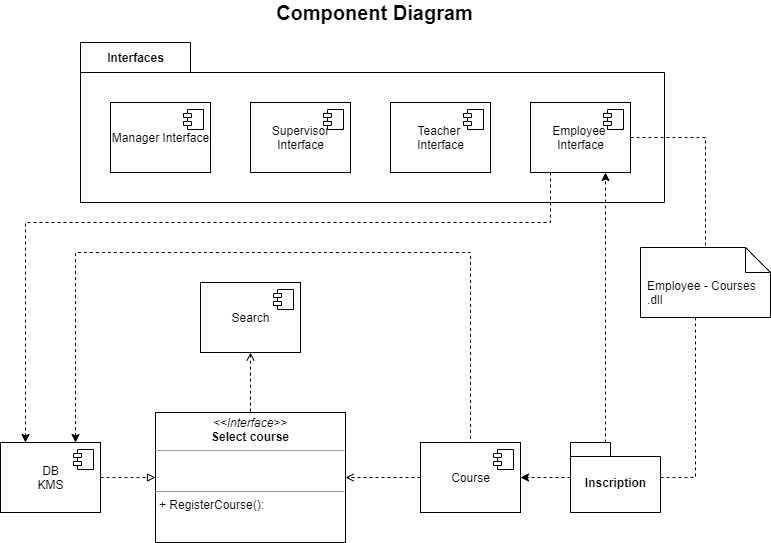

The diagram above was exported from draw.io. Its source (the exported page's mxGraphModel, read from the mxfile embedded in the PNG):
<mxGraphModel dx="842" dy="610" grid="1" gridSize="10" guides="1" tooltips="1" connect="1" arrows="1" fold="1" page="1" pageScale="1" pageWidth="827" pageHeight="1169" math="0" shadow="0">
  <root>
    <mxCell id="0" />
    <mxCell id="1" parent="0" />
    <mxCell id="3" value="Interfaces" style="shape=folder;fontStyle=1;tabWidth=110;tabHeight=30;tabPosition=left;html=1;boundedLbl=1;labelInHeader=1;container=1;collapsible=0;recursiveResize=0;" parent="1" vertex="1">
      <mxGeometry x="120" y="80" width="584" height="160" as="geometry" />
    </mxCell>
    <mxCell id="6" value="Manager Interface" style="html=1;dropTarget=0;" parent="3" vertex="1">
      <mxGeometry x="30" y="60" width="100" height="70" as="geometry" />
    </mxCell>
    <mxCell id="7" value="" style="shape=module;jettyWidth=8;jettyHeight=4;" parent="6" vertex="1">
      <mxGeometry x="1" width="20" height="20" relative="1" as="geometry">
        <mxPoint x="-27" y="7" as="offset" />
      </mxGeometry>
    </mxCell>
    <mxCell id="8" value="Employee &lt;br&gt;Interface" style="html=1;dropTarget=0;" parent="3" vertex="1">
      <mxGeometry x="450" y="60" width="100" height="70" as="geometry" />
    </mxCell>
    <mxCell id="9" value="" style="shape=module;jettyWidth=8;jettyHeight=4;" parent="8" vertex="1">
      <mxGeometry x="1" width="20" height="20" relative="1" as="geometry">
        <mxPoint x="-27" y="7" as="offset" />
      </mxGeometry>
    </mxCell>
    <mxCell id="12" value="&amp;nbsp;Supervisor &lt;br&gt;Interface" style="html=1;dropTarget=0;" parent="3" vertex="1">
      <mxGeometry x="170" y="60" width="100" height="70" as="geometry" />
    </mxCell>
    <mxCell id="13" value="" style="shape=module;jettyWidth=8;jettyHeight=4;" parent="12" vertex="1">
      <mxGeometry x="1" width="20" height="20" relative="1" as="geometry">
        <mxPoint x="-27" y="7" as="offset" />
      </mxGeometry>
    </mxCell>
    <mxCell id="10" value="Teacher &lt;br&gt;Interface" style="html=1;dropTarget=0;" parent="3" vertex="1">
      <mxGeometry x="310" y="60" width="100" height="70" as="geometry" />
    </mxCell>
    <mxCell id="11" value="" style="shape=module;jettyWidth=8;jettyHeight=4;" parent="10" vertex="1">
      <mxGeometry x="1" width="20" height="20" relative="1" as="geometry">
        <mxPoint x="-27" y="7" as="offset" />
      </mxGeometry>
    </mxCell>
    <mxCell id="5" value="&lt;font style=&quot;font-size: 20px&quot;&gt;&lt;b&gt;Component Diagram&lt;/b&gt;&lt;/font&gt;" style="text;html=1;align=center;verticalAlign=middle;resizable=0;points=[];autosize=1;" parent="1" vertex="1">
      <mxGeometry x="309" y="40" width="210" height="20" as="geometry" />
    </mxCell>
    <mxCell id="32" style="edgeStyle=orthogonalEdgeStyle;rounded=0;orthogonalLoop=1;jettySize=auto;html=1;entryX=0.5;entryY=0;entryDx=0;entryDy=0;dashed=1;startArrow=classic;startFill=1;endArrow=none;endFill=0;exitX=0.75;exitY=0;exitDx=0;exitDy=0;" parent="1" source="14" target="16" edge="1">
      <mxGeometry relative="1" as="geometry">
        <Array as="points">
          <mxPoint x="155" y="290" />
          <mxPoint x="450" y="290" />
        </Array>
      </mxGeometry>
    </mxCell>
    <mxCell id="39" style="edgeStyle=orthogonalEdgeStyle;rounded=0;orthogonalLoop=1;jettySize=auto;html=1;entryX=0;entryY=0.5;entryDx=0;entryDy=0;startArrow=none;startFill=0;endArrow=block;endFill=0;dashed=1;" parent="1" source="14" target="37" edge="1">
      <mxGeometry relative="1" as="geometry" />
    </mxCell>
    <mxCell id="14" value="DB&lt;br&gt;KMS" style="html=1;dropTarget=0;" parent="1" vertex="1">
      <mxGeometry x="40" y="480" width="100" height="70" as="geometry" />
    </mxCell>
    <mxCell id="15" value="" style="shape=module;jettyWidth=8;jettyHeight=4;" parent="14" vertex="1">
      <mxGeometry x="1" width="20" height="20" relative="1" as="geometry">
        <mxPoint x="-27" y="7" as="offset" />
      </mxGeometry>
    </mxCell>
    <mxCell id="38" style="edgeStyle=orthogonalEdgeStyle;rounded=0;orthogonalLoop=1;jettySize=auto;html=1;entryX=1;entryY=0.5;entryDx=0;entryDy=0;startArrow=none;startFill=0;endArrow=open;endFill=0;dashed=1;" parent="1" source="16" target="37" edge="1">
      <mxGeometry relative="1" as="geometry" />
    </mxCell>
    <mxCell id="16" value="Course" style="html=1;dropTarget=0;" parent="1" vertex="1">
      <mxGeometry x="460" y="480" width="100" height="70" as="geometry" />
    </mxCell>
    <mxCell id="17" value="" style="shape=module;jettyWidth=8;jettyHeight=4;" parent="16" vertex="1">
      <mxGeometry x="1" width="20" height="20" relative="1" as="geometry">
        <mxPoint x="-27" y="7" as="offset" />
      </mxGeometry>
    </mxCell>
    <mxCell id="40" style="edgeStyle=orthogonalEdgeStyle;rounded=0;orthogonalLoop=1;jettySize=auto;html=1;entryX=0.5;entryY=0;entryDx=0;entryDy=0;dashed=1;startArrow=open;startFill=0;endArrow=none;endFill=0;" parent="1" source="18" target="37" edge="1">
      <mxGeometry relative="1" as="geometry" />
    </mxCell>
    <mxCell id="18" value="Search" style="html=1;dropTarget=0;" parent="1" vertex="1">
      <mxGeometry x="240" y="320" width="100" height="70" as="geometry" />
    </mxCell>
    <mxCell id="19" value="" style="shape=module;jettyWidth=8;jettyHeight=4;" parent="18" vertex="1">
      <mxGeometry x="1" width="20" height="20" relative="1" as="geometry">
        <mxPoint x="-27" y="7" as="offset" />
      </mxGeometry>
    </mxCell>
    <mxCell id="29" style="edgeStyle=orthogonalEdgeStyle;rounded=0;orthogonalLoop=1;jettySize=auto;html=1;entryX=1;entryY=0.5;entryDx=0;entryDy=0;dashed=1;startArrow=none;startFill=0;endArrow=classic;endFill=1;" parent="1" source="20" target="16" edge="1">
      <mxGeometry relative="1" as="geometry" />
    </mxCell>
    <mxCell id="31" style="edgeStyle=orthogonalEdgeStyle;rounded=0;orthogonalLoop=1;jettySize=auto;html=1;entryX=0.75;entryY=1;entryDx=0;entryDy=0;dashed=1;startArrow=none;startFill=0;endArrow=classic;endFill=1;" parent="1" source="20" target="8" edge="1">
      <mxGeometry relative="1" as="geometry">
        <Array as="points">
          <mxPoint x="645" y="270" />
          <mxPoint x="645" y="270" />
        </Array>
      </mxGeometry>
    </mxCell>
    <mxCell id="20" value="Inscription" style="shape=folder;fontStyle=1;spacingTop=10;tabWidth=40;tabHeight=14;tabPosition=left;html=1;" parent="1" vertex="1">
      <mxGeometry x="610" y="480" width="90" height="70" as="geometry" />
    </mxCell>
    <mxCell id="28" style="edgeStyle=orthogonalEdgeStyle;rounded=0;orthogonalLoop=1;jettySize=auto;html=1;entryX=1;entryY=0.5;entryDx=0;entryDy=0;entryPerimeter=0;dashed=1;startArrow=none;startFill=0;endArrow=none;endFill=0;" parent="1" source="23" target="20" edge="1">
      <mxGeometry relative="1" as="geometry">
        <Array as="points">
          <mxPoint x="735" y="515" />
        </Array>
      </mxGeometry>
    </mxCell>
    <mxCell id="23" value="Employee - Courses&lt;br&gt;.dll" style="shape=note2;boundedLbl=1;whiteSpace=wrap;html=1;size=25;verticalAlign=top;align=left;spacingLeft=5;" parent="1" vertex="1">
      <mxGeometry x="680" y="285" width="130" height="70" as="geometry" />
    </mxCell>
    <mxCell id="27" style="edgeStyle=orthogonalEdgeStyle;rounded=0;orthogonalLoop=1;jettySize=auto;html=1;entryX=0.5;entryY=0;entryDx=0;entryDy=0;entryPerimeter=0;dashed=1;endArrow=none;endFill=0;" parent="1" source="8" target="23" edge="1">
      <mxGeometry relative="1" as="geometry" />
    </mxCell>
    <mxCell id="30" style="edgeStyle=orthogonalEdgeStyle;rounded=0;orthogonalLoop=1;jettySize=auto;html=1;entryX=0.25;entryY=0;entryDx=0;entryDy=0;dashed=1;startArrow=none;startFill=0;endArrow=classic;endFill=1;" parent="1" source="8" target="14" edge="1">
      <mxGeometry relative="1" as="geometry">
        <Array as="points">
          <mxPoint x="590" y="260" />
          <mxPoint x="65" y="260" />
        </Array>
      </mxGeometry>
    </mxCell>
    <mxCell id="37" value="&lt;p style=&quot;margin: 0px ; margin-top: 4px ; text-align: center&quot;&gt;&lt;i&gt;&amp;lt;&amp;lt;Interface&amp;gt;&amp;gt;&lt;/i&gt;&lt;br&gt;&lt;b&gt;Select course&lt;/b&gt;&lt;/p&gt;&lt;hr size=&quot;1&quot;&gt;&lt;p style=&quot;margin: 0px ; margin-left: 4px&quot;&gt;&lt;br&gt;&lt;br&gt;&lt;/p&gt;&lt;hr size=&quot;1&quot;&gt;&lt;p style=&quot;margin: 0px ; margin-left: 4px&quot;&gt;+ RegisterCourse():&amp;nbsp;&lt;/p&gt;" style="verticalAlign=top;align=left;overflow=fill;fontSize=12;fontFamily=Helvetica;html=1;" parent="1" vertex="1">
      <mxGeometry x="195" y="450" width="190" height="130" as="geometry" />
    </mxCell>
  </root>
</mxGraphModel>